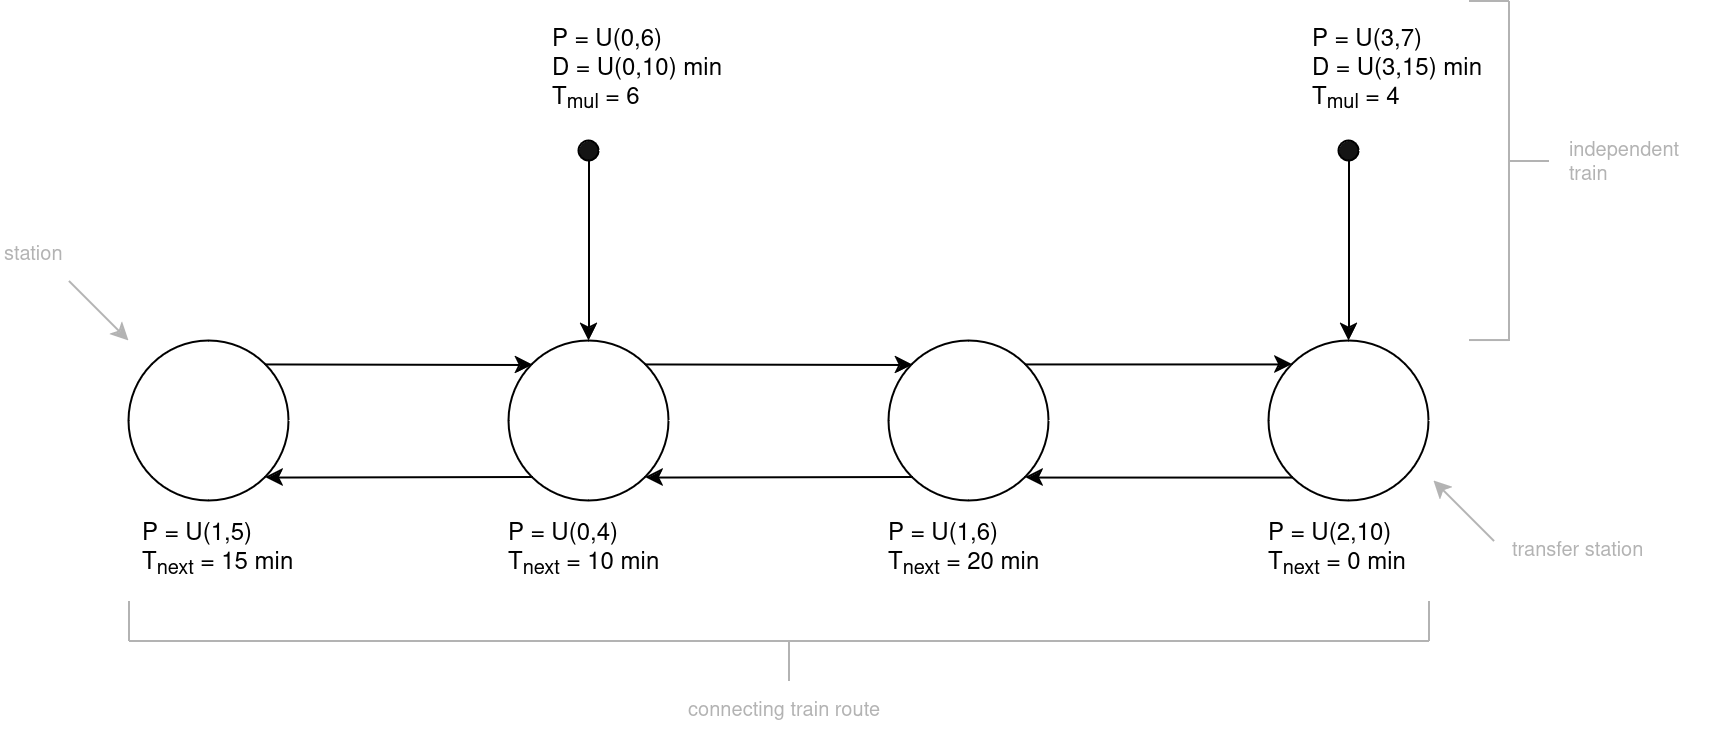

The diagram above was exported from draw.io. Its source (the exported page's mxGraphModel, read from the mxfile embedded in the PNG):
<mxGraphModel dx="1277" dy="473" grid="1" gridSize="10" guides="1" tooltips="1" connect="1" arrows="1" fold="1" page="0" pageScale="1" pageWidth="850" pageHeight="1100" math="0" shadow="0">
  <root>
    <mxCell id="0" />
    <mxCell id="1" parent="0" />
    <mxCell id="830I__SFOpYsRtfBFBau-1" value="" style="ellipse;whiteSpace=wrap;html=1;aspect=fixed;" parent="1" vertex="1">
      <mxGeometry x="70" y="410" width="80" height="80" as="geometry" />
    </mxCell>
    <mxCell id="830I__SFOpYsRtfBFBau-2" value="" style="endArrow=classic;html=1;rounded=0;exitX=1;exitY=0;exitDx=0;exitDy=0;entryX=0;entryY=0;entryDx=0;entryDy=0;" parent="1" source="830I__SFOpYsRtfBFBau-1" target="830I__SFOpYsRtfBFBau-4" edge="1">
      <mxGeometry width="50" height="50" relative="1" as="geometry">
        <mxPoint x="400" y="540" as="sourcePoint" />
        <mxPoint x="300" y="422" as="targetPoint" />
      </mxGeometry>
    </mxCell>
    <mxCell id="830I__SFOpYsRtfBFBau-3" value="" style="endArrow=classic;html=1;rounded=0;entryX=1;entryY=1;entryDx=0;entryDy=0;exitX=0;exitY=1;exitDx=0;exitDy=0;" parent="1" source="830I__SFOpYsRtfBFBau-4" target="830I__SFOpYsRtfBFBau-1" edge="1">
      <mxGeometry width="50" height="50" relative="1" as="geometry">
        <mxPoint x="300" y="478" as="sourcePoint" />
        <mxPoint x="322" y="460" as="targetPoint" />
      </mxGeometry>
    </mxCell>
    <mxCell id="830I__SFOpYsRtfBFBau-4" value="" style="ellipse;whiteSpace=wrap;html=1;aspect=fixed;" parent="1" vertex="1">
      <mxGeometry x="260" y="410" width="80" height="80" as="geometry" />
    </mxCell>
    <mxCell id="830I__SFOpYsRtfBFBau-5" value="" style="ellipse;whiteSpace=wrap;html=1;aspect=fixed;" parent="1" vertex="1">
      <mxGeometry x="-120" y="410" width="80" height="80" as="geometry" />
    </mxCell>
    <mxCell id="830I__SFOpYsRtfBFBau-6" value="" style="endArrow=classic;html=1;rounded=0;exitX=1;exitY=0;exitDx=0;exitDy=0;entryX=0;entryY=0;entryDx=0;entryDy=0;" parent="1" source="830I__SFOpYsRtfBFBau-5" edge="1">
      <mxGeometry width="50" height="50" relative="1" as="geometry">
        <mxPoint x="210" y="540" as="sourcePoint" />
        <mxPoint x="82" y="422" as="targetPoint" />
      </mxGeometry>
    </mxCell>
    <mxCell id="830I__SFOpYsRtfBFBau-7" value="" style="endArrow=classic;html=1;rounded=0;entryX=1;entryY=1;entryDx=0;entryDy=0;exitX=0;exitY=1;exitDx=0;exitDy=0;" parent="1" target="830I__SFOpYsRtfBFBau-5" edge="1">
      <mxGeometry width="50" height="50" relative="1" as="geometry">
        <mxPoint x="82" y="478" as="sourcePoint" />
        <mxPoint x="132" y="460" as="targetPoint" />
      </mxGeometry>
    </mxCell>
    <mxCell id="830I__SFOpYsRtfBFBau-8" value="" style="ellipse;whiteSpace=wrap;html=1;aspect=fixed;" parent="1" vertex="1">
      <mxGeometry x="-310" y="410" width="80" height="80" as="geometry" />
    </mxCell>
    <mxCell id="830I__SFOpYsRtfBFBau-9" value="" style="endArrow=classic;html=1;rounded=0;exitX=1;exitY=0;exitDx=0;exitDy=0;entryX=0;entryY=0;entryDx=0;entryDy=0;" parent="1" source="830I__SFOpYsRtfBFBau-8" edge="1">
      <mxGeometry width="50" height="50" relative="1" as="geometry">
        <mxPoint x="20" y="540" as="sourcePoint" />
        <mxPoint x="-108" y="422" as="targetPoint" />
      </mxGeometry>
    </mxCell>
    <mxCell id="830I__SFOpYsRtfBFBau-10" value="" style="endArrow=classic;html=1;rounded=0;entryX=1;entryY=1;entryDx=0;entryDy=0;exitX=0;exitY=1;exitDx=0;exitDy=0;" parent="1" target="830I__SFOpYsRtfBFBau-8" edge="1">
      <mxGeometry width="50" height="50" relative="1" as="geometry">
        <mxPoint x="-108" y="478" as="sourcePoint" />
        <mxPoint x="-58" y="460" as="targetPoint" />
      </mxGeometry>
    </mxCell>
    <mxCell id="830I__SFOpYsRtfBFBau-14" value="" style="endArrow=classic;html=1;rounded=0;entryX=0.5;entryY=0;entryDx=0;entryDy=0;" parent="1" edge="1">
      <mxGeometry width="50" height="50" relative="1" as="geometry">
        <mxPoint x="-80" y="320" as="sourcePoint" />
        <mxPoint x="-80" y="410" as="targetPoint" />
      </mxGeometry>
    </mxCell>
    <mxCell id="830I__SFOpYsRtfBFBau-15" value="" style="ellipse;whiteSpace=wrap;html=1;aspect=fixed;strokeColor=default;fillColor=#141414;" parent="1" vertex="1">
      <mxGeometry x="-85" y="310" width="10" height="10" as="geometry" />
    </mxCell>
    <mxCell id="830I__SFOpYsRtfBFBau-16" value="" style="endArrow=classic;html=1;rounded=0;entryX=0.5;entryY=0;entryDx=0;entryDy=0;" parent="1" edge="1">
      <mxGeometry width="50" height="50" relative="1" as="geometry">
        <mxPoint x="300" y="320" as="sourcePoint" />
        <mxPoint x="300" y="410" as="targetPoint" />
      </mxGeometry>
    </mxCell>
    <mxCell id="830I__SFOpYsRtfBFBau-17" value="" style="ellipse;whiteSpace=wrap;html=1;aspect=fixed;strokeColor=default;fillColor=#141414;" parent="1" vertex="1">
      <mxGeometry x="295" y="310" width="10" height="10" as="geometry" />
    </mxCell>
    <mxCell id="830I__SFOpYsRtfBFBau-18" value="&lt;div&gt;P = U(0,6)&lt;/div&gt;&lt;div&gt;D = U(0,10) min&lt;br&gt;&lt;/div&gt;T&lt;sub&gt;mul&lt;/sub&gt; = 6" style="text;html=1;align=left;verticalAlign=middle;whiteSpace=wrap;rounded=0;" parent="1" vertex="1">
      <mxGeometry x="-100" y="250" width="100" height="50" as="geometry" />
    </mxCell>
    <mxCell id="830I__SFOpYsRtfBFBau-19" value="&lt;div&gt;P = U(3,7)&lt;/div&gt;&lt;div&gt;D = U(3,15) min&lt;br&gt;&lt;/div&gt;T&lt;sub&gt;mul&lt;/sub&gt; = 4" style="text;html=1;align=left;verticalAlign=middle;whiteSpace=wrap;rounded=0;" parent="1" vertex="1">
      <mxGeometry x="280" y="250" width="100" height="50" as="geometry" />
    </mxCell>
    <mxCell id="830I__SFOpYsRtfBFBau-20" value="&lt;div&gt;P = U(1,5)&lt;/div&gt;T&lt;sub&gt;next&lt;/sub&gt; = 15 min" style="text;html=1;align=left;verticalAlign=middle;whiteSpace=wrap;rounded=0;" parent="1" vertex="1">
      <mxGeometry x="-305" y="500" width="85" height="30" as="geometry" />
    </mxCell>
    <mxCell id="830I__SFOpYsRtfBFBau-22" value="&lt;div&gt;P = U(0,4)&lt;/div&gt;T&lt;sub&gt;next&lt;/sub&gt; = 10 min" style="text;html=1;align=left;verticalAlign=middle;whiteSpace=wrap;rounded=0;" parent="1" vertex="1">
      <mxGeometry x="-122.5" y="500" width="85" height="30" as="geometry" />
    </mxCell>
    <mxCell id="830I__SFOpYsRtfBFBau-23" value="&lt;div&gt;P = U(1,6)&lt;/div&gt;T&lt;sub&gt;next&lt;/sub&gt; = 20 min" style="text;html=1;align=left;verticalAlign=middle;whiteSpace=wrap;rounded=0;" parent="1" vertex="1">
      <mxGeometry x="67.5" y="500" width="85" height="30" as="geometry" />
    </mxCell>
    <mxCell id="830I__SFOpYsRtfBFBau-24" value="&lt;div&gt;P = U(2,10)&lt;/div&gt;T&lt;sub&gt;next&lt;/sub&gt; = 0 min" style="text;html=1;align=left;verticalAlign=middle;whiteSpace=wrap;rounded=0;" parent="1" vertex="1">
      <mxGeometry x="257.5" y="500" width="85" height="30" as="geometry" />
    </mxCell>
    <mxCell id="830I__SFOpYsRtfBFBau-29" value="" style="endArrow=none;html=1;rounded=0;fontColor=#666666;strokeColor=#B3B3B3;" parent="1" edge="1">
      <mxGeometry width="50" height="50" relative="1" as="geometry">
        <mxPoint x="-310" y="560" as="sourcePoint" />
        <mxPoint x="340" y="560" as="targetPoint" />
      </mxGeometry>
    </mxCell>
    <mxCell id="830I__SFOpYsRtfBFBau-30" value="" style="endArrow=none;html=1;rounded=0;fontColor=#666666;strokeColor=#B3B3B3;" parent="1" edge="1">
      <mxGeometry width="50" height="50" relative="1" as="geometry">
        <mxPoint x="-310" y="560" as="sourcePoint" />
        <mxPoint x="-310" y="540" as="targetPoint" />
      </mxGeometry>
    </mxCell>
    <mxCell id="830I__SFOpYsRtfBFBau-31" value="" style="endArrow=none;html=1;rounded=0;fontColor=#666666;strokeColor=#B3B3B3;" parent="1" edge="1">
      <mxGeometry width="50" height="50" relative="1" as="geometry">
        <mxPoint x="340" y="560" as="sourcePoint" />
        <mxPoint x="340" y="540" as="targetPoint" />
      </mxGeometry>
    </mxCell>
    <mxCell id="830I__SFOpYsRtfBFBau-32" value="" style="endArrow=none;html=1;rounded=0;fontColor=#666666;strokeColor=#B3B3B3;" parent="1" edge="1">
      <mxGeometry width="50" height="50" relative="1" as="geometry">
        <mxPoint x="20" y="580" as="sourcePoint" />
        <mxPoint x="20" y="560" as="targetPoint" />
      </mxGeometry>
    </mxCell>
    <mxCell id="830I__SFOpYsRtfBFBau-33" value="connecting train route" style="text;html=1;align=center;verticalAlign=middle;whiteSpace=wrap;rounded=0;fontSize=10;strokeColor=none;fontColor=#B3B3B3;" parent="1" vertex="1">
      <mxGeometry x="-37.5" y="580" width="110" height="30" as="geometry" />
    </mxCell>
    <mxCell id="830I__SFOpYsRtfBFBau-34" value="" style="endArrow=none;html=1;rounded=0;strokeColor=#B3B3B3;" parent="1" edge="1">
      <mxGeometry width="50" height="50" relative="1" as="geometry">
        <mxPoint x="380" y="410" as="sourcePoint" />
        <mxPoint x="380" y="240" as="targetPoint" />
      </mxGeometry>
    </mxCell>
    <mxCell id="830I__SFOpYsRtfBFBau-35" value="" style="endArrow=none;html=1;rounded=0;strokeColor=#B3B3B3;" parent="1" edge="1">
      <mxGeometry width="50" height="50" relative="1" as="geometry">
        <mxPoint x="360" y="240" as="sourcePoint" />
        <mxPoint x="380" y="240" as="targetPoint" />
      </mxGeometry>
    </mxCell>
    <mxCell id="830I__SFOpYsRtfBFBau-36" value="" style="endArrow=none;html=1;rounded=0;strokeColor=#B3B3B3;" parent="1" edge="1">
      <mxGeometry width="50" height="50" relative="1" as="geometry">
        <mxPoint x="360" y="409.52" as="sourcePoint" />
        <mxPoint x="380" y="409.52" as="targetPoint" />
      </mxGeometry>
    </mxCell>
    <mxCell id="830I__SFOpYsRtfBFBau-37" value="" style="endArrow=none;html=1;rounded=0;strokeColor=#B3B3B3;" parent="1" edge="1">
      <mxGeometry width="50" height="50" relative="1" as="geometry">
        <mxPoint x="380" y="320" as="sourcePoint" />
        <mxPoint x="400" y="320" as="targetPoint" />
      </mxGeometry>
    </mxCell>
    <mxCell id="830I__SFOpYsRtfBFBau-38" value="&lt;div&gt;independent&lt;/div&gt;&lt;div align=&quot;left&quot;&gt;train&lt;br&gt;&lt;/div&gt;" style="text;html=1;align=center;verticalAlign=middle;whiteSpace=wrap;rounded=0;fontSize=10;fontColor=#B3B3B3;" parent="1" vertex="1">
      <mxGeometry x="408" y="306" width="60" height="30" as="geometry" />
    </mxCell>
    <mxCell id="830I__SFOpYsRtfBFBau-39" value="" style="endArrow=classic;html=1;rounded=0;fontColor=#B3B3B3;strokeColor=#B3B3B3;" parent="1" edge="1">
      <mxGeometry width="50" height="50" relative="1" as="geometry">
        <mxPoint x="372.5" y="510" as="sourcePoint" />
        <mxPoint x="342.5" y="480" as="targetPoint" />
      </mxGeometry>
    </mxCell>
    <mxCell id="830I__SFOpYsRtfBFBau-40" value="transfer station" style="text;html=1;align=left;verticalAlign=middle;whiteSpace=wrap;rounded=0;fontSize=10;strokeColor=none;fontColor=#B3B3B3;" parent="1" vertex="1">
      <mxGeometry x="380" y="500" width="110" height="30" as="geometry" />
    </mxCell>
    <mxCell id="830I__SFOpYsRtfBFBau-41" value="" style="endArrow=classic;html=1;rounded=0;fontColor=#B3B3B3;strokeColor=#B3B3B3;" parent="1" edge="1">
      <mxGeometry width="50" height="50" relative="1" as="geometry">
        <mxPoint x="-340" y="380" as="sourcePoint" />
        <mxPoint x="-310" y="410" as="targetPoint" />
      </mxGeometry>
    </mxCell>
    <mxCell id="830I__SFOpYsRtfBFBau-42" value="station" style="text;html=1;align=left;verticalAlign=middle;whiteSpace=wrap;rounded=0;fontSize=10;strokeColor=none;fontColor=#B3B3B3;" parent="1" vertex="1">
      <mxGeometry x="-374" y="352" width="110" height="30" as="geometry" />
    </mxCell>
  </root>
</mxGraphModel>